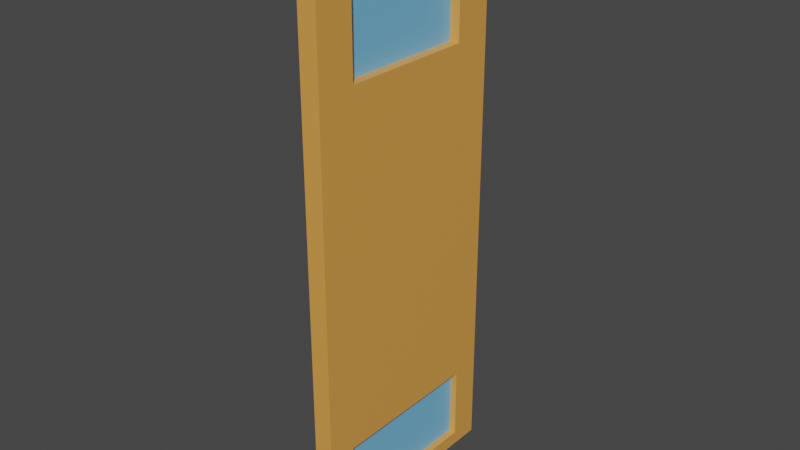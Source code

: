 # Source: door.blend  (saved by Blender 3.6.11; exported with 4.5.12 LTS)
import bpy
from mathutils import Matrix  # noqa: F401  (used for matrix-valued properties, if any)

bpy.ops.wm.read_factory_settings(use_empty=True)
scene = bpy.context.scene
scene.name = 'Scene'

# ---- collections
col_collection = bpy.data.collections.new('Collection'); scene.collection.children.link(col_collection)

# ---- materials (node trees are filled in below, after node groups)
mat_material = bpy.data.materials.new('Material')
mat_material.alpha_threshold = 0.0
mat_material.use_transparent_shadow = False
mat_material.line_color = (0.0, 0.0, 0.0, 1.0)
mat_material_001 = bpy.data.materials.new('Material.001')
mat_material_001.use_transparent_shadow = False

# ---- material node trees
mat_material.use_nodes = True; mat_material.node_tree.nodes.clear()
_N = mat_material.node_tree.nodes; _L = mat_material.node_tree.links
n0 = _N.new('ShaderNodeOutputMaterial'); n0.name = 'Material Output'; n0.location = (300, 300)
n1 = _N.new('ShaderNodeBsdfPrincipled'); n1.name = 'Principled BSDF'; n1.location = (10, 300)
n1.distribution = 'GGX'
n1.subsurface_method = 'BURLEY'
n1.inputs[0].default_value = (0.8, 0.3574, 0.07471, 1.0)
n1.inputs[2].default_value = 0.4
n1.inputs[3].default_value = 1.45
n1.inputs[27].default_value = (0.0, 0.0, 0.0, 1.0)
n1.inputs[28].default_value = 1.0
_L.new(n1.outputs[0], n0.inputs[0])
n0.is_active_output = True
mat_material_001.use_nodes = True; mat_material_001.node_tree.nodes.clear()
_N = mat_material_001.node_tree.nodes; _L = mat_material_001.node_tree.links
n0 = _N.new('ShaderNodeBsdfPrincipled'); n0.name = 'Principled BSDF'; n0.location = (10, 300)
n0.distribution = 'GGX'
n0.subsurface_method = 'BURLEY'
n0.inputs[0].default_value = (0.1805, 0.508, 0.8, 1.0)
n0.inputs[3].default_value = 1.45
n0.inputs[27].default_value = (0.0, 0.0, 0.0, 1.0)
n0.inputs[28].default_value = 1.0
n1 = _N.new('ShaderNodeOutputMaterial'); n1.name = 'Material Output'; n1.location = (300, 300)
_L.new(n0.outputs[0], n1.inputs[0])
n1.is_active_output = True

# ---- world
world_world = bpy.data.worlds.new('World'); scene.world = world_world
world_world.use_nodes = True; world_world.node_tree.nodes.clear()
_N = world_world.node_tree.nodes; _L = world_world.node_tree.links
n0 = _N.new('ShaderNodeOutputWorld'); n0.name = 'World Output'; n0.location = (300, 300)
n1 = _N.new('ShaderNodeBackground'); n1.name = 'Background'; n1.location = (10, 300)
n1.inputs[0].default_value = (0.05088, 0.05088, 0.05088, 1.0)
_L.new(n1.outputs[0], n0.inputs[0])
n0.is_active_output = True
world_world.color = (0.05088, 0.05088, 0.05088)
world_world.use_sun_shadow = False
world_world.sun_shadow_jitter_overblur = 0.0

# ---- meshes
me_cube = bpy.data.meshes.new('Cube')
me_cube.from_pydata([(6.314e-05, 2.415, 3.203), (6.314e-05, 2.415, -3.146), (6.314e-05, 0.01802, 3.203), (6.314e-05, 0.01802, -3.146), (-0.211, 2.415, 3.203), (-0.211, 2.415, -3.146), (-0.211, 0.01802, 3.203), (-0.211, 0.01802, -3.146), (6.314e-05, 2.415, 3.203), (6.314e-05, 2.415, -3.146), (6.314e-05, 0.01802, 3.203), (6.314e-05, 0.01802, -3.146), (6.314e-05, 2.415, 1.406), (-0.211, 0.01802, 1.406), (6.314e-05, 0.01802, 1.406), (-0.211, 2.415, 1.406), (6.314e-05, 2.415, 1.406), (6.314e-05, 0.01802, 1.406), (6.314e-05, 2.415, -0.8696), (6.314e-05, 0.01802, -0.8696), (-0.211, 2.415, -0.8696), (6.314e-05, 2.415, -0.8696), (6.314e-05, 0.01802, -0.8696), (-0.211, 0.01802, -0.8696), (6.314e-05, 1.979, 2.877), (6.314e-05, 0.4536, 2.877), (6.314e-05, 1.979, 1.733), (6.314e-05, 0.4536, 1.733), (-0.1113, 1.979, 2.877), (-0.1113, 0.4536, 2.877), (-0.1113, 1.979, 1.733), (-0.1113, 0.4536, 1.733), (6.314e-05, 2.415, -0.8696), (6.314e-05, 2.415, -3.146), (6.314e-05, 0.01802, -0.8696), (6.314e-05, 0.01802, -3.146), (6.314e-05, 2.415, -2.008), (6.314e-05, 0.01802, -2.008), (-0.211, 2.415, -2.008), (6.314e-05, 2.415, -2.008), (6.314e-05, 0.01802, -2.008), (-0.211, 0.01802, -2.008), (6.314e-05, 2.415, -2.008), (6.314e-05, 0.01802, -2.008), (6.314e-05, 2.087, -2.163), (6.314e-05, 2.087, -2.99), (6.314e-05, 0.3464, -2.163), (6.314e-05, 0.3464, -2.99), (-0.07661, 2.087, -2.163), (-0.07661, 2.087, -2.99), (-0.07661, 0.3464, -2.163), (-0.07661, 0.3464, -2.99), (-0.211, 0.3159, 1.63), (-0.211, 0.3159, 2.98), (-0.211, 2.117, 2.98), (-0.211, 2.117, 1.63), (-0.1654, 0.4066, 1.698), (-0.1654, 0.4066, 2.912), (-0.1654, 2.026, 2.912), (-0.1654, 2.026, 1.698), (-0.211, 2.157, -3.023), (-0.211, 0.2758, -3.023), (-0.211, 2.157, -2.13), (-0.211, 0.2758, -2.13), (-0.1503, 2.024, -2.96), (-0.1503, 0.4086, -2.96), (-0.1503, 2.024, -2.193), (-0.1503, 0.4086, -2.193)], [], [(0, 4, 6, 2), (14, 2, 6, 13), (6, 4, 54, 53), (5, 1, 3, 7), (0, 2, 10, 8), (15, 4, 0, 12), (8, 10, 25, 24), (37, 3, 11, 40), (12, 0, 8, 16), (3, 1, 9, 11), (18, 12, 16, 21), (2, 14, 17, 10), (21, 16, 17, 22), (20, 15, 12, 18), (23, 13, 15, 20), (19, 14, 13, 23), (37, 19, 23, 41), (41, 23, 20, 38), (38, 20, 18, 36), (39, 21, 32, 42), (36, 18, 21, 39), (14, 19, 22, 17), (27, 26, 30, 31), (10, 17, 27, 25), (17, 16, 26, 27), (16, 8, 24, 26), (30, 28, 29, 31), (26, 24, 28, 30), (25, 27, 31, 29), (24, 25, 29, 28), (42, 32, 34, 43), (21, 22, 34, 32), (11, 9, 33, 35), (40, 11, 35, 43), (22, 40, 43, 34), (43, 35, 47, 46), (1, 36, 39, 9), (9, 39, 42, 33), (5, 38, 36, 1), (38, 5, 60, 62), (3, 37, 41, 7), (19, 37, 40, 22), (44, 46, 50, 48), (42, 43, 46, 44), (35, 33, 45, 47), (33, 42, 44, 45), (49, 48, 50, 51), (46, 47, 51, 50), (47, 45, 49, 51), (45, 44, 48, 49), (55, 52, 56, 59), (13, 6, 53, 52), (4, 15, 55, 54), (15, 13, 52, 55), (56, 57, 58, 59), (53, 54, 58, 57), (54, 55, 59, 58), (52, 53, 57, 56), (61, 63, 67, 65), (41, 38, 62, 63), (5, 7, 61, 60), (7, 41, 63, 61), (65, 67, 66, 64), (60, 61, 65, 64), (63, 62, 66, 67), (62, 60, 64, 66)])
me_cube.polygons.foreach_set('material_index', [0, 0, 0, 0, 0, 0, 0, 0, 0, 0, 0, 0, 0, 0, 0, 0, 0, 0, 0, 0, 0, 0, 0, 0, 0, 0, 1, 0, 0, 0, 0, 0, 0, 0, 0, 0, 0, 0, 0, 0, 0, 0, 0, 0, 0, 0, 1, 0, 0, 0, 0, 0, 0, 0, 1, 0, 0, 0, 0, 0, 0, 0, 1, 0, 0, 0])
_uv = me_cube.uv_layers.new(name='UVMap')
_uv.uv.foreach_set('vector', [0.625, 0.5, 0.875, 0.5, 0.875, 0.75, 0.625, 0.75, 0.5542, 0.75, 0.625, 0.75, 0.625, 1.0, 0.5542, 1.0, 0.875, 0.75, 0.875, 0.5, 0.875, 0.5, 0.875, 0.75, 0.125, 0.5, 0.375, 0.5, 0.375, 0.75, 0.125, 0.75, 0.625, 0.5, 0.625, 0.75, 0.625, 0.75, 0.625, 0.5, 0.5542, 0.25, 0.625, 0.25, 0.625, 0.5, 0.5542, 0.5, 0.625, 0.5, 0.625, 0.75, 0.625, 0.75, 0.625, 0.5, 0.4198, 0.75, 0.375, 0.75, 0.375, 0.75, 0.4198, 0.75, 0.5542, 0.5, 0.625, 0.5, 0.625, 0.5, 0.5542, 0.5, 0.375, 0.75, 0.375, 0.5, 0.375, 0.5, 0.375, 0.75, 0.4646, 0.5, 0.5542, 0.5, 0.5542, 0.5, 0.4646, 0.5, 0.625, 0.75, 0.5542, 0.75, 0.5542, 0.75, 0.625, 0.75, 0.4646, 0.5, 0.5542, 0.5, 0.5542, 0.75, 0.4646, 0.75, 0.4646, 0.25, 0.5542, 0.25, 0.5542, 0.5, 0.4646, 0.5, 0.4646, 0.0, 0.5542, 0.0, 0.5542, 0.25, 0.4646, 0.25, 0.4646, 0.75, 0.5542, 0.75, 0.5542, 1.0, 0.4646, 1.0, 0.4198, 0.75, 0.4646, 0.75, 0.4646, 1.0, 0.4198, 1.0, 0.4198, 0.0, 0.4646, 0.0, 0.4646, 0.25, 0.4198, 0.25, 0.4198, 0.25, 0.4646, 0.25, 0.4646, 0.5, 0.4198, 0.5, 0.4198, 0.5, 0.4646, 0.5, 0.4646, 0.5, 0.4198, 0.5, 0.4198, 0.5, 0.4646, 0.5, 0.4646, 0.5, 0.4198, 0.5, 0.5542, 0.75, 0.4646, 0.75, 0.4646, 0.75, 0.5542, 0.75, 0.5542, 0.75, 0.5542, 0.5, 0.5542, 0.5, 0.5542, 0.75, 0.625, 0.75, 0.5542, 0.75, 0.5542, 0.75, 0.625, 0.75, 0.5542, 0.75, 0.5542, 0.5, 0.5542, 0.5, 0.5542, 0.75, 0.5542, 0.5, 0.625, 0.5, 0.625, 0.5, 0.5542, 0.5, 0.5542, 0.5, 0.625, 0.5, 0.625, 0.75, 0.5542, 0.75, 0.5542, 0.5, 0.625, 0.5, 0.625, 0.5, 0.5542, 0.5, 0.625, 0.75, 0.5542, 0.75, 0.5542, 0.75, 0.625, 0.75, 0.625, 0.5, 0.625, 0.75, 0.625, 0.75, 0.625, 0.5, 0.4198, 0.5, 0.4646, 0.5, 0.4646, 0.75, 0.4198, 0.75, 0.4646, 0.5, 0.4646, 0.75, 0.4646, 0.75, 0.4646, 0.5, 0.375, 0.75, 0.375, 0.5, 0.375, 0.5, 0.375, 0.75, 0.4198, 0.75, 0.375, 0.75, 0.375, 0.75, 0.4198, 0.75, 0.4646, 0.75, 0.4198, 0.75, 0.4198, 0.75, 0.4646, 0.75, 0.4198, 0.75, 0.375, 0.75, 0.375, 0.75, 0.4198, 0.75, 0.375, 0.5, 0.4198, 0.5, 0.4198, 0.5, 0.375, 0.5, 0.375, 0.5, 0.4198, 0.5, 0.4198, 0.5, 0.375, 0.5, 0.375, 0.25, 0.4198, 0.25, 0.4198, 0.5, 0.375, 0.5, 0.4198, 0.25, 0.375, 0.25, 0.375, 0.25, 0.4198, 0.25, 0.375, 0.75, 0.4198, 0.75, 0.4198, 1.0, 0.375, 1.0, 0.4646, 0.75, 0.4198, 0.75, 0.4198, 0.75, 0.4646, 0.75, 0.4198, 0.5, 0.4198, 0.75, 0.4198, 0.75, 0.4198, 0.5, 0.4198, 0.5, 0.4198, 0.75, 0.4198, 0.75, 0.4198, 0.5, 0.375, 0.75, 0.375, 0.5, 0.375, 0.5, 0.375, 0.75, 0.375, 0.5, 0.4198, 0.5, 0.4198, 0.5, 0.375, 0.5, 0.375, 0.5, 0.4198, 0.5, 0.4198, 0.75, 0.375, 0.75, 0.4198, 0.75, 0.375, 0.75, 0.375, 0.75, 0.4198, 0.75, 0.375, 0.75, 0.375, 0.5, 0.375, 0.5, 0.375, 0.75, 0.375, 0.5, 0.4198, 0.5, 0.4198, 0.5, 0.375, 0.5, 0.5542, 0.25, 0.5542, 0.0, 0.5542, 0.0, 0.5542, 0.25, 0.5542, 1.0, 0.625, 1.0, 0.625, 1.0, 0.5542, 1.0, 0.625, 0.25, 0.5542, 0.25, 0.5542, 0.25, 0.625, 0.25, 0.5542, 0.25, 0.5542, 0.0, 0.5542, 0.0, 0.5542, 0.25, 0.5542, 0.0, 0.625, 0.0, 0.625, 0.25, 0.5542, 0.25, 0.875, 0.75, 0.875, 0.5, 0.875, 0.5, 0.875, 0.75, 0.625, 0.25, 0.5542, 0.25, 0.5542, 0.25, 0.625, 0.25, 0.5542, 1.0, 0.625, 1.0, 0.625, 1.0, 0.5542, 1.0, 0.375, 1.0, 0.4198, 1.0, 0.4198, 1.0, 0.375, 1.0, 0.4198, 0.0, 0.4198, 0.25, 0.4198, 0.25, 0.4198, 0.0, 0.125, 0.5, 0.125, 0.75, 0.125, 0.75, 0.125, 0.5, 0.375, 1.0, 0.4198, 1.0, 0.4198, 1.0, 0.375, 1.0, 0.375, 0.0, 0.4198, 0.0, 0.4198, 0.25, 0.375, 0.25, 0.125, 0.5, 0.125, 0.75, 0.125, 0.75, 0.125, 0.5, 0.4198, 0.0, 0.4198, 0.25, 0.4198, 0.25, 0.4198, 0.0, 0.4198, 0.25, 0.375, 0.25, 0.375, 0.25, 0.4198, 0.25])
me_cube.materials.append(mat_material)
me_cube.materials.append(mat_material_001)
me_cube.use_remesh_preserve_volume = False
me_cube.use_remesh_preserve_attributes = False
me_cube.use_mirror_vertex_groups = False
me_cube.update()

# ---- objects
ob_cube = bpy.data.objects.new('Cube', me_cube)

# ---- transforms, parenting, visibility, modifiers, constraints
ob_cube.location = (0.05499, -1.216, 0.4364)
ob_cube.lock_rotations_4d = False
ob_cube.empty_display_type = 'ARROWS'
ob_cube.lineart.crease_threshold = 0.0

# ---- collection membership
col_collection.objects.link(ob_cube)

# ---- scene / render settings (as saved in the file)
scene.frame_start = 1; scene.frame_end = 250; scene.frame_set(1)
scene.render.engine = 'BLENDER_EEVEE_NEXT'
scene.cycles.use_denoising = False
scene.cycles.samples = 128
scene.cycles.sampling_pattern = 'TABULATED_SOBOL'
scene.cycles.use_adaptive_sampling = False
scene.cycles.use_light_tree = False
scene.view_settings.view_transform = 'Filmic'
bpy.context.view_layer.update()

# ---- added for rendering (the .blend has no active camera and no usable light): camera, sun
cam_auto = bpy.data.cameras.new('AutoCamera')
cam_auto.lens = 50.0
cam_auto.sensor_width = 36.0
cam_auto.clip_end = 1000.0
ob_auto_camera = bpy.data.objects.new('AutoCamera', cam_auto)
scene.collection.objects.link(ob_auto_camera)
ob_auto_camera.location = (6.23153, -7.53841, 5.49099)
ob_auto_camera.rotation_euler = (1.09748, -7.21219e-08, 0.694738)
scene.camera = ob_auto_camera
light_auto_sun = bpy.data.lights.new('AutoSun', 'SUN')
light_auto_sun.energy = 3.0
light_auto_sun.angle = 0.0523599
ob_auto_sun = bpy.data.objects.new('AutoSun', light_auto_sun)
scene.collection.objects.link(ob_auto_sun)
ob_auto_sun.rotation_euler = (0.872665, 0.174533, 0.523599)
bpy.context.view_layer.update()
